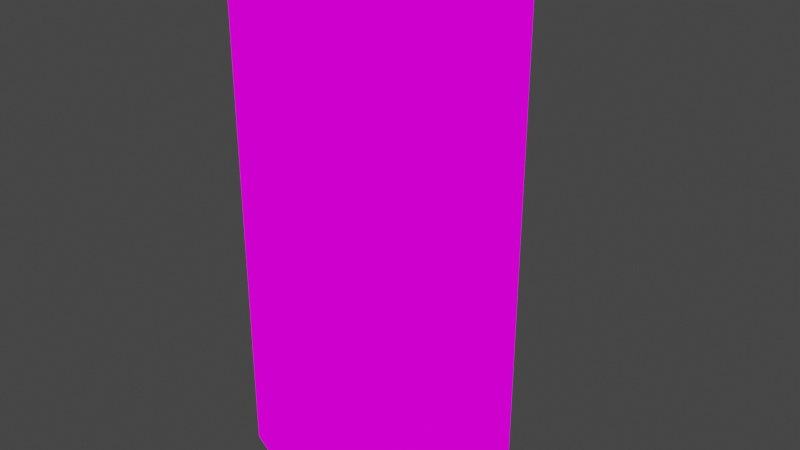 # Source: YogaMatreesFolded1.blend  (saved by Blender 2.82.7; exported with 4.5.12 LTS)
import bpy
from mathutils import Matrix  # noqa: F401  (used for matrix-valued properties, if any)

bpy.ops.wm.read_factory_settings(use_empty=True)
scene = bpy.context.scene
scene.name = 'Scene'

# ---- collections
col_collection = bpy.data.collections.new('Collection'); scene.collection.children.link(col_collection)

# ---- images (referenced by path relative to the original .blend; pixels are not part of the script)
import os
ASSET_DIR = os.environ.get("B2B_ASSET_DIR", "")  # directory of the original .blend (textures are referenced by path, not embedded)
HERE = os.path.dirname(os.path.abspath(__file__))  # packed textures are extracted next to this script under _unpacked/

def load_image(name, relpath, width, height, colorspace="sRGB"):
    """Load a texture the original file referenced (path relative to the .blend, or extracted next to this script)."""
    p = next((c for c in (os.path.join(HERE, relpath), os.path.join(ASSET_DIR, relpath)) if relpath and os.path.exists(c)), "")
    if p:
        img = bpy.data.images.load(p, check_existing=True)
        img.name = name
    else:  # same state as the original file: an image datablock whose file is absent (Cycles renders it pink)
        img = bpy.data.images.new(name, width, height)
        img.source = "FILE"
        img.filepath = "//" + (relpath or name)
    img.colorspace_settings.name = colorspace
    return img
img_yogamatrees_png = load_image('YogaMatrees.png', 'YogaMatrees.png', 1024, 1024, 'sRGB')

# ---- materials (node trees are filled in below, after node groups)
mat_yogamatrees = bpy.data.materials.new('YogaMatrees')
mat_yogamatrees.alpha_threshold = 0.0
mat_yogamatrees.use_transparent_shadow = False
mat_yogamatrees.line_color = (0.0, 0.0, 0.0, 1.0)

# ---- material node trees
mat_yogamatrees.use_nodes = True; mat_yogamatrees.node_tree.nodes.clear()
_N = mat_yogamatrees.node_tree.nodes; _L = mat_yogamatrees.node_tree.links
n0 = _N.new('ShaderNodeOutputMaterial'); n0.name = 'Material Output'; n0.location = (400, 0)
n1 = _N.new('ShaderNodeLightPath'); n1.name = 'Light Path'; n1.location = (0, 250)
n2 = _N.new('ShaderNodeBsdfTransparent'); n2.name = 'Transparent BSDF'; n2.location = (-200, -100)
n3 = _N.new('ShaderNodeEmission'); n3.name = 'Emission'; n3.location = (-200, -200)
n4 = _N.new('ShaderNodeMixShader'); n4.name = 'Mix Shader'; n4.location = (200, 0)
n5 = _N.new('ShaderNodeMixShader'); n5.name = 'Mix Shader.001'; n5.location = (0, -100)
n6 = _N.new('ShaderNodeTexImage'); n6.name = 'Image Texture'; n6.location = (-500, 100)
n6.image = img_yogamatrees_png
n6.interpolation = 'Closest'
_L.new(n6.outputs[0], n3.inputs[0])
_L.new(n6.outputs[1], n5.inputs[0])
_L.new(n2.outputs[0], n5.inputs[1])
_L.new(n2.outputs[0], n4.inputs[1])
_L.new(n3.outputs[0], n5.inputs[2])
_L.new(n5.outputs[0], n4.inputs[2])
_L.new(n1.outputs[0], n4.inputs[0])
_L.new(n4.outputs[0], n0.inputs[0])
n0.is_active_output = True

# ---- world
world_world = bpy.data.worlds.new('World'); scene.world = world_world
world_world.use_nodes = True; world_world.node_tree.nodes.clear()
_N = world_world.node_tree.nodes; _L = world_world.node_tree.links
n0 = _N.new('ShaderNodeOutputWorld'); n0.name = 'World Output'; n0.location = (300, 300)
n1 = _N.new('ShaderNodeBackground'); n1.name = 'Background'; n1.location = (10, 300)
n1.inputs[0].default_value = (0.05088, 0.05088, 0.05088, 1.0)
_L.new(n1.outputs[0], n0.inputs[0])
n0.is_active_output = True
world_world.color = (0.05088, 0.05088, 0.05088)
world_world.use_sun_shadow = False
world_world.sun_shadow_jitter_overblur = 0.0

# ---- meshes
me_cube = bpy.data.meshes.new('Cube')
me_cube.from_pydata([(0.1785, 0.02251, -0.1319), (0.1067, -0.07309, 0.1629), (-0.1509, 0.03361, 0.3129), (-0.1067, 0.1403, 0.3129), (1.49e-08, 0.1845, 0.01289), (-0.1067, 0.1403, 0.01289), (-0.1067, 0.1403, -0.1371), (-0.1067, 0.1403, -0.2871), (3.725e-09, 0.1845, -0.1371), (-0.1067, -0.07309, -0.1371), (0.1067, 0.1403, 0.1629), (0.1067, 0.1403, -0.2871), (0.1067, 0.1403, 0.01289), (-0.1067, 0.1403, 0.1629), (-0.1067, -0.07309, 0.1629), (1.49e-08, 0.1845, 0.3129), (-0.1509, 0.03361, 0.1629), (-0.1509, 0.03361, -0.1371), (7.451e-09, 0.1845, -0.2871), (0.1509, 0.03361, -0.1371), (-0.1067, -0.07309, 0.3129), (3.725e-09, 0.1845, 0.1629), (-0.1509, 0.03361, 0.01289), (0.2175, -0.003242, 0.3129), (-1.118e-08, -0.1173, 0.01289), (0.1509, 0.03361, 0.01289), (-1.118e-08, -0.1173, 0.3129), (3.725e-09, 0.03361, 0.3129), (3.725e-09, -0.1173, 0.1629), (0.06771, -0.04733, -0.2768), (0.1067, 0.1403, -0.1371), (-0.1067, -0.07309, -0.2871), (0.1509, 0.03361, 0.1629), (3.725e-09, -0.1173, -0.1371), (-0.1067, -0.07309, 0.01289), (-0.1509, 0.03361, -0.2871), (3.725e-09, 0.03361, -0.2871), (-3.725e-09, -0.1173, -0.2871), (0.1067, 0.1403, 0.3129), (0.1509, 0.03361, 0.3129), (0.1067, -0.07309, -0.2871), (0.1509, 0.03361, -0.2871), (0.2175, -0.003242, -0.1371), (0.2175, -0.003242, -0.2871), (0.2175, -0.003242, 0.01289), (0.1067, -0.07309, -0.1371), (0.2175, -0.003242, 0.1629), (0.1067, -0.07309, 0.01289), (0.1785, 0.02251, 0.3025), (0.1067, -0.07309, 0.3129), (0.1785, 0.02251, -0.2768), (0.1785, 0.02251, 0.01289), (0.1785, 0.02251, 0.1577), (0.06771, -0.04733, 0.3025), (0.104, -0.02359, -0.1319), (0.104, -0.02359, 0.3025), (0.104, -0.02359, -0.2768), (0.104, -0.02359, 0.01289), (0.104, -0.02359, 0.1577)], [], [(37, 31, 35, 36), (40, 37, 36, 41), (27, 15, 3, 2), (26, 27, 2, 20), (39, 38, 15, 27), (49, 39, 27, 26), (19, 30, 12, 25), (45, 19, 25, 47), (41, 11, 30, 19), (40, 41, 19, 45), (32, 10, 38, 39), (1, 32, 39, 49), (25, 12, 10, 32), (47, 25, 32, 1), (21, 13, 3, 15), (10, 21, 15, 38), (4, 5, 13, 21), (12, 4, 21, 10), (8, 6, 5, 4), (30, 8, 4, 12), (18, 7, 6, 8), (11, 18, 8, 30), (17, 9, 34, 22), (6, 17, 22, 5), (35, 31, 9, 17), (7, 35, 17, 6), (16, 14, 20, 2), (13, 16, 2, 3), (22, 34, 14, 16), (5, 22, 16, 13), (28, 1, 49, 26), (14, 28, 26, 20), (24, 47, 1, 28), (34, 24, 28, 14), (33, 45, 47, 24), (9, 33, 24, 34), (37, 40, 45, 33), (31, 37, 33, 9), (41, 36, 18, 11), (36, 35, 7, 18), (40, 43, 42, 45), (45, 42, 44, 47), (47, 44, 46, 1), (1, 46, 23, 49), (43, 40, 29, 50), (46, 44, 51, 52), (49, 23, 48, 53), (42, 43, 50, 0), (44, 42, 0, 51), (23, 46, 52, 48), (48, 52, 58, 55), (0, 50, 56, 54), (51, 0, 54, 57), (52, 51, 57, 58)])
_uv = me_cube.uv_layers.new(name='UVMap')
_uv.uv.foreach_set('vector', [0.2145, 0.6672, 0.2855, 0.6672, 0.2855, 0.8328, 0.2145, 0.8328, 0.1431, 0.6672, 0.2141, 0.6672, 0.2141, 0.8328, 0.1431, 0.8328, 0.2145, 0.8339, 0.2855, 0.8339, 0.2855, 0.9995, 0.2145, 0.9995, 0.1431, 0.8339, 0.2141, 0.8339, 0.2141, 0.9995, 0.1431, 0.9995, 0.2145, 0.6672, 0.2855, 0.6672, 0.2855, 0.8328, 0.2145, 0.8328, 0.1431, 0.6672, 0.2141, 0.6672, 0.2141, 0.8328, 0.1431, 0.8328, 0.9288, 0.5005, 0.9998, 0.5005, 0.9998, 0.6661, 0.9288, 0.6661, 0.8574, 0.5005, 0.9283, 0.5005, 0.9283, 0.6661, 0.8574, 0.6661, 0.9288, 0.3339, 0.9998, 0.3339, 0.9998, 0.4995, 0.9288, 0.4995, 0.8574, 0.3339, 0.9283, 0.3339, 0.9283, 0.4995, 0.8574, 0.4995, 0.9288, 0.4995, 0.9998, 0.4995, 0.9998, 0.3339, 0.9288, 0.3339, 0.8574, 0.4995, 0.9283, 0.4995, 0.9283, 0.3339, 0.8574, 0.3339, 0.9288, 0.6661, 0.9998, 0.6661, 0.9998, 0.5005, 0.9288, 0.5005, 0.8574, 0.6661, 0.9283, 0.6661, 0.9283, 0.5005, 0.8574, 0.5005, 0.9288, 0.4995, 0.9998, 0.4995, 0.9998, 0.3339, 0.9288, 0.3339, 0.8574, 0.4995, 0.9283, 0.4995, 0.9283, 0.3339, 0.8574, 0.3339, 0.9288, 0.6661, 0.9998, 0.6661, 0.9998, 0.5005, 0.9288, 0.5005, 0.8574, 0.6661, 0.9283, 0.6661, 0.9283, 0.5005, 0.8574, 0.5005, 0.9288, 0.5005, 0.9998, 0.5005, 0.9998, 0.6661, 0.9288, 0.6661, 0.8574, 0.5005, 0.9283, 0.5005, 0.9283, 0.6661, 0.8574, 0.6661, 0.9288, 0.3339, 0.9998, 0.3339, 0.9998, 0.4995, 0.9288, 0.4995, 0.8574, 0.3339, 0.9283, 0.3339, 0.9283, 0.4995, 0.8574, 0.4995, 0.9288, 0.5005, 0.9998, 0.5005, 0.9998, 0.6661, 0.9288, 0.6661, 0.8574, 0.5005, 0.9283, 0.5005, 0.9283, 0.6661, 0.8574, 0.6661, 0.9288, 0.3339, 0.9998, 0.3339, 0.9998, 0.4995, 0.9288, 0.4995, 0.8574, 0.3339, 0.9283, 0.3339, 0.9283, 0.4995, 0.8574, 0.4995, 0.9288, 0.4995, 0.9998, 0.4995, 0.9998, 0.3339, 0.9288, 0.3339, 0.8574, 0.4995, 0.9283, 0.4995, 0.9283, 0.3339, 0.8574, 0.3339, 0.9288, 0.6661, 0.9998, 0.6661, 0.9998, 0.5005, 0.9288, 0.5005, 0.8574, 0.6661, 0.9283, 0.6661, 0.9283, 0.5005, 0.8574, 0.5005, 0.9288, 0.4995, 0.9998, 0.4995, 0.9998, 0.3339, 0.9288, 0.3339, 0.8574, 0.4995, 0.9283, 0.4995, 0.9283, 0.3339, 0.8574, 0.3339, 0.9288, 0.6661, 0.9998, 0.6661, 0.9998, 0.5005, 0.9288, 0.5005, 0.8574, 0.6661, 0.9283, 0.6661, 0.9283, 0.5005, 0.8574, 0.5005, 0.9288, 0.5005, 0.9998, 0.5005, 0.9998, 0.6661, 0.9288, 0.6661, 0.8574, 0.5005, 0.9283, 0.5005, 0.9283, 0.6661, 0.8574, 0.6661, 0.9288, 0.3339, 0.9998, 0.3339, 0.9998, 0.4995, 0.9288, 0.4995, 0.8574, 0.3339, 0.9283, 0.3339, 0.9283, 0.4995, 0.8574, 0.4995, 0.1431, 0.8339, 0.2141, 0.8339, 0.2141, 0.9995, 0.1431, 0.9995, 0.2145, 0.8339, 0.2855, 0.8339, 0.2855, 0.9995, 0.2145, 0.9995, 0.8574, 0.3339, 0.9283, 0.3339, 0.9283, 0.4995, 0.8574, 0.4995, 0.8574, 0.5005, 0.9283, 0.5005, 0.9283, 0.6661, 0.8574, 0.6661, 0.8574, 0.6661, 0.9283, 0.6661, 0.9283, 0.5005, 0.8574, 0.5005, 0.8574, 0.4995, 0.9283, 0.4995, 0.9283, 0.3339, 0.8574, 0.3339, 0.9283, 0.3339, 0.8574, 0.3339, 0.8574, 0.3339, 0.9283, 0.3339, 0.9283, 0.5005, 0.9283, 0.6661, 0.9283, 0.6661, 0.9283, 0.5005, 0.8574, 0.3339, 0.9283, 0.3339, 0.9283, 0.3339, 0.8574, 0.3339, 0.9283, 0.4995, 0.9283, 0.3339, 0.9283, 0.3339, 0.9283, 0.4995, 0.9283, 0.6661, 0.9283, 0.5005, 0.9283, 0.5005, 0.9283, 0.6661, 0.9283, 0.3339, 0.9283, 0.4995, 0.9283, 0.4995, 0.9283, 0.3339, 0.9283, 0.3339, 0.9283, 0.4995, 0.9283, 0.4995, 0.9283, 0.3339, 0.9283, 0.4995, 0.9283, 0.3339, 0.9283, 0.3339, 0.9283, 0.4995, 0.9283, 0.6661, 0.9283, 0.5005, 0.9283, 0.5005, 0.9283, 0.6661, 0.9283, 0.5005, 0.9283, 0.6661, 0.9283, 0.6661, 0.9283, 0.5005])
me_cube.materials.append(mat_yogamatrees)
me_cube.use_remesh_preserve_volume = False
me_cube.use_remesh_preserve_attributes = False
me_cube.use_mirror_vertex_groups = False
me_cube.update()

# ---- objects
ob_cube = bpy.data.objects.new('Cube', me_cube)

# ---- transforms, parenting, visibility, modifiers, constraints
ob_cube.location = (0.0, 0.0, 0.0)
ob_cube.lock_rotations_4d = False
ob_cube.empty_display_type = 'ARROWS'
ob_cube.lineart.crease_threshold = 0.0

# ---- collection membership
col_collection.objects.link(ob_cube)

# ---- scene / render settings (as saved in the file)
scene.frame_start = 1; scene.frame_end = 250; scene.frame_set(1)
scene.render.engine = 'BLENDER_EEVEE_NEXT'
scene.cycles.use_denoising = False
scene.cycles.samples = 128
scene.cycles.sampling_pattern = 'TABULATED_SOBOL'
scene.cycles.use_adaptive_sampling = False
scene.cycles.use_light_tree = False
scene.view_settings.view_transform = 'Filmic'
bpy.context.view_layer.update()

# ---- added for rendering (the .blend has no active camera): camera
cam_auto = bpy.data.cameras.new('AutoCamera')
cam_auto.lens = 50.0
cam_auto.sensor_width = 36.0
cam_auto.clip_end = 1000.0
ob_auto_camera = bpy.data.objects.new('AutoCamera', cam_auto)
scene.collection.objects.link(ob_auto_camera)
ob_auto_camera.location = (0.742037, -0.816873, 0.579878)
ob_auto_camera.rotation_euler = (1.09748, -7.21219e-08, 0.694738)
scene.camera = ob_auto_camera
bpy.context.view_layer.update()
